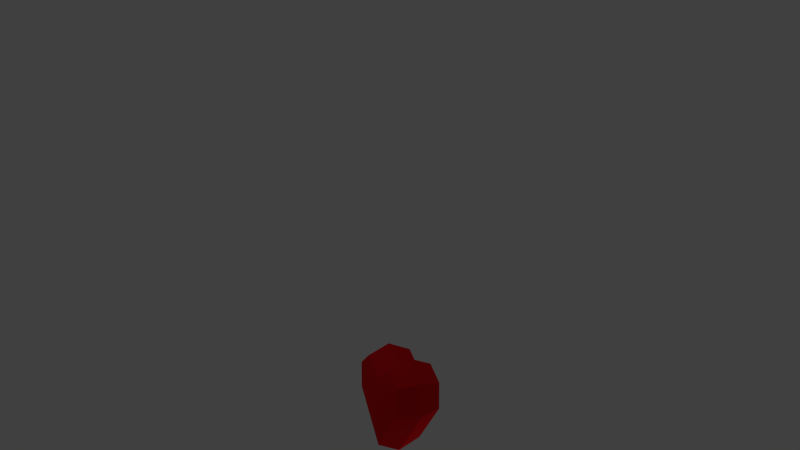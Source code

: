 # Source: health_pickup.blend  (saved by Blender 2.71.0; exported with 4.5.12 LTS)
import bpy
from mathutils import Matrix  # noqa: F401  (used for matrix-valued properties, if any)

bpy.ops.wm.read_factory_settings(use_empty=True)
scene = bpy.context.scene
scene.name = 'Scene'

# ---- collections
col_collection_1 = bpy.data.collections.new('Collection 1'); scene.collection.children.link(col_collection_1)

# ---- materials (node trees are filled in below, after node groups)
mat_heart = bpy.data.materials.new('heart')
mat_heart.alpha_threshold = 0.0
mat_heart.use_transparent_shadow = False
mat_heart.diffuse_color = (0.8, 0.007689, 0.01312, 1.0)
mat_heart.roughness = 0.5
mat_heart.line_color = (0.0, 0.0, 0.0, 1.0)

# ---- material node trees

# ---- world
world_world = bpy.data.worlds.new('World'); scene.world = world_world
world_world.color = (0.05088, 0.05088, 0.05088)
world_world.use_sun_shadow = False
world_world.sun_shadow_jitter_overblur = 0.0
world_world.cycles.sampling_method = 'MANUAL'
world_world.cycles.sample_map_resolution = 256

# ---- cameras
cam_camera = bpy.data.cameras.new('Camera')
cam_camera.clip_end = 100.0
cam_camera.lens = 35.0
cam_camera.sensor_width = 32.0
cam_camera.sensor_height = 18.0
cam_camera.ortho_scale = 7.314
cam_camera.dof.focus_distance = 0.0
cam_camera.dof.aperture_fstop = 128.0

# ---- lights
light_lamp = bpy.data.lights.new('Lamp', 'POINT')
light_lamp.transmission_factor = 0.0
light_lamp.cutoff_distance = 30.0
light_lamp.energy = 100.0
light_lamp.shadow_buffer_clip_start = 1.001
light_lamp.shadow_soft_size = 0.1
light_lamp.shadow_maximum_resolution = 0.006
light_lamp.use_absolute_resolution = True
light_lamp.cycles.use_multiple_importance_sampling = False
light_lamp_004 = bpy.data.lights.new('Lamp.004', 'POINT')
light_lamp_004.transmission_factor = 0.0
light_lamp_004.cutoff_distance = 30.0
light_lamp_004.energy = 100.0
light_lamp_004.shadow_buffer_clip_start = 1.001
light_lamp_004.shadow_soft_size = 0.1
light_lamp_004.shadow_maximum_resolution = 0.006
light_lamp_004.use_absolute_resolution = True
light_lamp_004.cycles.use_multiple_importance_sampling = False
light_lamp_001 = bpy.data.lights.new('Lamp.001', 'POINT')
light_lamp_001.transmission_factor = 0.0
light_lamp_001.cutoff_distance = 30.0
light_lamp_001.energy = 100.0
light_lamp_001.shadow_buffer_clip_start = 1.001
light_lamp_001.shadow_soft_size = 0.1
light_lamp_001.shadow_maximum_resolution = 0.006
light_lamp_001.use_absolute_resolution = True
light_lamp_001.cycles.use_multiple_importance_sampling = False

# ---- meshes
me_cube_001 = bpy.data.meshes.new('Cube.001')
me_cube_001.from_pydata([(-0.4429, -0.2351, 0.05584), (-0.2471, -0.2351, 0.4632), (-0.2632, 0.0, 0.5553), (-0.5193, 0.0, 0.03808), (0.0, -0.2351, 0.3002), (0.0, -0.2351, -0.4258), (0.0, 0.0, -0.529), (0.0, 0.0, 0.3788), (-0.4425, -0.2351, 0.3285), (-0.5189, 0.0, 0.379)], [], [(4, 1, 8, 0, 5), (8, 9, 3, 0), (4, 7, 2, 1), (0, 3, 6, 5), (1, 2, 9, 8)])
me_cube_001.materials.append(mat_heart)
me_cube_001.use_remesh_preserve_volume = False
me_cube_001.use_remesh_preserve_attributes = False
me_cube_001.use_mirror_vertex_groups = False
me_cube_001.update()

# ---- objects
ob_heart = bpy.data.objects.new('heart', me_cube_001)
ob_lamp = bpy.data.objects.new('Lamp', light_lamp)
ob_camera = bpy.data.objects.new('Camera', cam_camera)
ob_lamp_004 = bpy.data.objects.new('Lamp.004', light_lamp_004)
ob_lamp_001 = bpy.data.objects.new('Lamp.001', light_lamp_001)

# ---- transforms, parenting, visibility, modifiers, constraints
ob_heart.location = (0.0, 0.0, 0.0)
ob_heart.lineart.crease_threshold = 0.0
_m = ob_heart.modifiers.new('Mirror', 'MIRROR')
_m.use_axis = (True, True, False)
ob_lamp.location = (5.747, 5.79, 8.679)
ob_lamp.rotation_euler = (0.6503, 0.05522, 1.866)
ob_lamp.lock_rotations_4d = False
ob_lamp.empty_display_type = 'ARROWS'
ob_lamp.color = (0.0, 0.0, 0.0, 0.0)
ob_lamp.lineart.crease_threshold = 0.0
ob_camera.location = (7.748, -3.542, 3.488)
ob_camera.rotation_euler = (1.382, 1.294e-07, 1.141)
ob_camera.scale = (1.0, 1.0, 1.0)
ob_camera.lock_rotations_4d = False
ob_camera.empty_display_type = 'ARROWS'
ob_camera.color = (0.0, 0.0, 0.0, 0.0)
ob_camera.display_type = 'WIRE'
ob_camera.lineart.crease_threshold = 0.0
ob_lamp_004.location = (-4.65, -3.513, 6.608)
ob_lamp_004.rotation_euler = (0.6503, 0.05522, 1.866)
ob_lamp_004.lock_rotations_4d = False
ob_lamp_004.empty_display_type = 'ARROWS'
ob_lamp_004.color = (0.0, 0.0, 0.0, 0.0)
ob_lamp_004.lineart.crease_threshold = 0.0
ob_lamp_001.location = (-1.464, 1.823, -4.135)
ob_lamp_001.rotation_euler = (0.6503, 0.05522, 1.866)
ob_lamp_001.lock_rotations_4d = False
ob_lamp_001.empty_display_type = 'ARROWS'
ob_lamp_001.color = (0.0, 0.0, 0.0, 0.0)
ob_lamp_001.lineart.crease_threshold = 0.0

# ---- collection membership
col_collection_1.objects.link(ob_heart)
col_collection_1.objects.link(ob_lamp)
col_collection_1.objects.link(ob_camera)
col_collection_1.objects.link(ob_lamp_004)
col_collection_1.objects.link(ob_lamp_001)

# ---- scene / render settings (as saved in the file)
scene.camera = ob_camera
scene.frame_start = 1; scene.frame_end = 250; scene.frame_set(1)
scene.render.engine = 'BLENDER_EEVEE_NEXT'
scene.render.image_settings.color_depth = '16'
scene.render.resolution_x = 3840
scene.render.resolution_y = 2160
scene.render.resolution_percentage = 50
scene.render.dither_intensity = 0.0
scene.cycles.use_denoising = False
scene.cycles.samples = 10
scene.cycles.sampling_pattern = 'TABULATED_SOBOL'
scene.cycles.light_sampling_threshold = 0.0
scene.cycles.use_adaptive_sampling = False
scene.cycles.use_light_tree = False
scene.cycles.blur_glossy = 0.0
scene.cycles.volume_bounces = 1
scene.cycles.pixel_filter_type = 'GAUSSIAN'
scene.cycles.sample_clamp_indirect = 0.0
scene.view_settings.view_transform = 'Standard'
bpy.context.view_layer.update()
